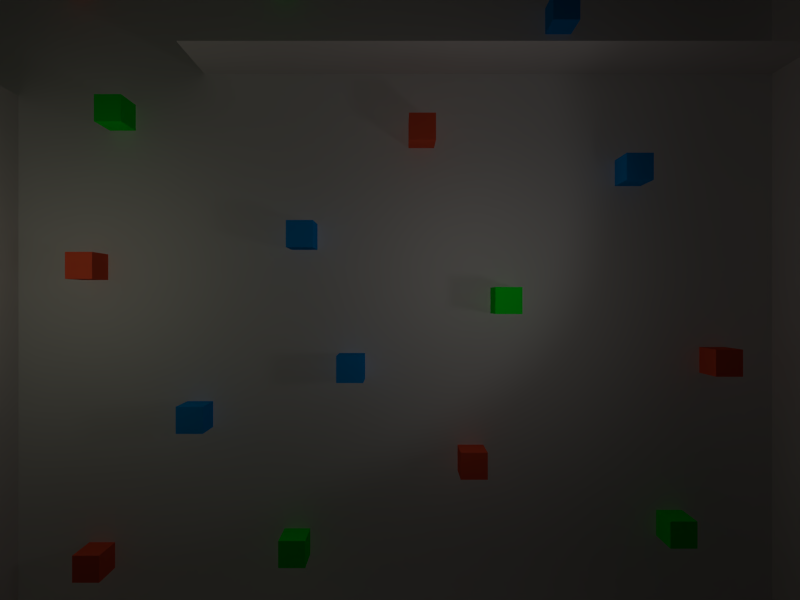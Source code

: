 # Source: boxes.blend  (saved by Blender 2.76.0; exported with 4.5.12 LTS)
import bpy
from mathutils import Matrix  # noqa: F401  (used for matrix-valued properties, if any)

bpy.ops.wm.read_factory_settings(use_empty=True)
scene = bpy.context.scene
scene.name = 'Scene'

# ---- collections
col_collection_2 = bpy.data.collections.new('Collection 2'); scene.collection.children.link(col_collection_2)

# ---- materials (node trees are filled in below, after node groups)
mat_bluemat = bpy.data.materials.new('BlueMat')
mat_bluemat.alpha_threshold = 0.0
mat_bluemat.use_transparent_shadow = False
mat_bluemat.preview_render_type = 'CUBE'
mat_bluemat.diffuse_color = (0.0, 0.3457, 0.9515, 1.0)
mat_bluemat.roughness = 0.5
mat_bluemat.line_color = (0.0, 0.0, 0.0, 1.0)
mat_greenmat = bpy.data.materials.new('GreenMat')
mat_greenmat.alpha_threshold = 0.0
mat_greenmat.use_transparent_shadow = False
mat_greenmat.preview_render_type = 'CUBE'
mat_greenmat.diffuse_color = (0.0, 0.9515, 0.01879, 1.0)
mat_greenmat.roughness = 0.5
mat_greenmat.line_color = (0.0, 0.0, 0.0, 1.0)
mat_redmat = bpy.data.materials.new('RedMat')
mat_redmat.alpha_threshold = 0.0
mat_redmat.use_transparent_shadow = False
mat_redmat.preview_render_type = 'CUBE'
mat_redmat.diffuse_color = (0.9515, 0.1147, 0.04902, 1.0)
mat_redmat.roughness = 0.5
mat_redmat.line_color = (0.0, 0.0, 0.0, 1.0)
mat_matmurs = bpy.data.materials.new('MatMurs')
mat_matmurs.alpha_threshold = 0.0
mat_matmurs.use_transparent_shadow = False
mat_matmurs.diffuse_color = (0.6706, 0.6353, 0.6353, 1.0)
mat_matmurs.roughness = 0.5
mat_matmurs.specular_intensity = 0.1455
mat_matmurs.line_color = (0.0, 0.0, 0.0, 1.0)
mat_interlocktilesmat = bpy.data.materials.new('InterlockTilesMat')
mat_interlocktilesmat.alpha_threshold = 0.0
mat_interlocktilesmat.use_transparent_shadow = False
mat_interlocktilesmat.roughness = 0.5
mat_interlocktilesmat.specular_intensity = 0.2
mat_interlocktilesmat.line_color = (0.0, 0.0, 0.0, 1.0)

# ---- material node trees

# ---- cameras
cam_camera = bpy.data.cameras.new('Camera')
cam_camera.clip_end = 100.0
cam_camera.lens = 35.0
cam_camera.sensor_width = 32.0
cam_camera.sensor_height = 18.0
cam_camera.display_size = 2.0
cam_camera.dof.focus_distance = 0.0
cam_camera.dof.aperture_fstop = 128.0
cam_camera.dof.aperture_blades = 6

# ---- lights
light_lamp_001 = bpy.data.lights.new('Lamp.001', 'SPOT')
light_lamp_001.transmission_factor = 0.0
light_lamp_001.energy = 100.0
light_lamp_001.shadow_buffer_clip_start = 0.5
light_lamp_001.shadow_soft_size = 1.0
light_lamp_001.shadow_maximum_resolution = 0.006
light_lamp_001.use_absolute_resolution = True
light_lamp_001.use_square = True
light_lamp_001.spot_size = 1.396
light_lamp_001.cycles.use_multiple_importance_sampling = False
light_lamp = bpy.data.lights.new('Lamp', 'POINT')
light_lamp.color = (1.0, 1.0, 0.7758)
light_lamp.transmission_factor = 0.0
light_lamp.use_shadow = False
light_lamp.energy = 100.0
light_lamp.shadow_buffer_clip_start = 0.5
light_lamp.shadow_soft_size = 1.0
light_lamp.shadow_maximum_resolution = 0.006
light_lamp.use_absolute_resolution = True
light_lamp.cycles.use_multiple_importance_sampling = False
light_spot = bpy.data.lights.new('Spot', 'POINT')
light_spot.color = (1.0, 0.9167, 0.8691)
light_spot.transmission_factor = 0.0
light_spot.cutoff_distance = 30.0
light_spot.use_shadow = False
light_spot.energy = 100.0
light_spot.shadow_buffer_clip_start = 1.001
light_spot.shadow_soft_size = 1.0
light_spot.shadow_maximum_resolution = 0.006
light_spot.use_absolute_resolution = True
light_spot.cycles.use_multiple_importance_sampling = False

# ---- meshes
me_cube_019 = bpy.data.meshes.new('Cube.019')
me_cube_019.from_pydata([(0.5, 0.5, -0.5), (0.5, -0.5, -0.5), (-0.5, -0.5, -0.5), (-0.5, 0.5, -0.5), (0.5, 0.5, 0.5), (0.5, -0.5, 0.5), (-0.5, -0.5, 0.5), (-0.5, 0.5, 0.5)], [], [(0, 1, 2, 3), (4, 7, 6, 5), (0, 4, 5, 1), (1, 5, 6, 2), (2, 6, 7, 3), (4, 0, 3, 7)])
me_cube_019.materials.append(mat_bluemat)
me_cube_019.use_remesh_preserve_volume = False
me_cube_019.use_remesh_preserve_attributes = False
me_cube_019.use_mirror_vertex_groups = False
me_cube_019.update()
me_cube_018 = bpy.data.meshes.new('Cube.018')
me_cube_018.from_pydata([(0.5, 0.5, -0.5), (0.5, -0.5, -0.5), (-0.5, -0.5, -0.5), (-0.5, 0.5, -0.5), (0.5, 0.5, 0.5), (0.5, -0.5, 0.5), (-0.5, -0.5, 0.5), (-0.5, 0.5, 0.5)], [], [(0, 1, 2, 3), (4, 7, 6, 5), (0, 4, 5, 1), (1, 5, 6, 2), (2, 6, 7, 3), (4, 0, 3, 7)])
me_cube_018.materials.append(mat_bluemat)
me_cube_018.use_remesh_preserve_volume = False
me_cube_018.use_remesh_preserve_attributes = False
me_cube_018.use_mirror_vertex_groups = False
me_cube_018.update()
me_cube_017 = bpy.data.meshes.new('Cube.017')
me_cube_017.from_pydata([(0.5, 0.5, -0.5), (0.5, -0.5, -0.5), (-0.5, -0.5, -0.5), (-0.5, 0.5, -0.5), (0.5, 0.5, 0.5), (0.5, -0.5, 0.5), (-0.5, -0.5, 0.5), (-0.5, 0.5, 0.5)], [], [(0, 1, 2, 3), (4, 7, 6, 5), (0, 4, 5, 1), (1, 5, 6, 2), (2, 6, 7, 3), (4, 0, 3, 7)])
me_cube_017.materials.append(mat_greenmat)
me_cube_017.use_remesh_preserve_volume = False
me_cube_017.use_remesh_preserve_attributes = False
me_cube_017.use_mirror_vertex_groups = False
me_cube_017.update()
me_cube_016 = bpy.data.meshes.new('Cube.016')
me_cube_016.from_pydata([(0.5, 0.5, -0.5), (0.5, -0.5, -0.5), (-0.5, -0.5, -0.5), (-0.5, 0.5, -0.5), (0.5, 0.5, 0.5), (0.5, -0.5, 0.5), (-0.5, -0.5, 0.5), (-0.5, 0.5, 0.5)], [], [(0, 1, 2, 3), (4, 7, 6, 5), (0, 4, 5, 1), (1, 5, 6, 2), (2, 6, 7, 3), (4, 0, 3, 7)])
me_cube_016.materials.append(mat_redmat)
me_cube_016.use_remesh_preserve_volume = False
me_cube_016.use_remesh_preserve_attributes = False
me_cube_016.use_mirror_vertex_groups = False
me_cube_016.update()
me_cube_015 = bpy.data.meshes.new('Cube.015')
me_cube_015.from_pydata([(0.5, 0.5, -0.5), (0.5, -0.5, -0.5), (-0.5, -0.5, -0.5), (-0.5, 0.5, -0.5), (0.5, 0.5, 0.5), (0.5, -0.5, 0.5), (-0.5, -0.5, 0.5), (-0.5, 0.5, 0.5)], [], [(0, 1, 2, 3), (4, 7, 6, 5), (0, 4, 5, 1), (1, 5, 6, 2), (2, 6, 7, 3), (4, 0, 3, 7)])
me_cube_015.materials.append(mat_greenmat)
me_cube_015.use_remesh_preserve_volume = False
me_cube_015.use_remesh_preserve_attributes = False
me_cube_015.use_mirror_vertex_groups = False
me_cube_015.update()
me_cube_014 = bpy.data.meshes.new('Cube.014')
me_cube_014.from_pydata([(0.5, 0.5, -0.5), (0.5, -0.5, -0.5), (-0.5, -0.5, -0.5), (-0.5, 0.5, -0.5), (0.5, 0.5, 0.5), (0.5, -0.5, 0.5), (-0.5, -0.5, 0.5), (-0.5, 0.5, 0.5)], [], [(0, 1, 2, 3), (4, 7, 6, 5), (0, 4, 5, 1), (1, 5, 6, 2), (2, 6, 7, 3), (4, 0, 3, 7)])
me_cube_014.materials.append(mat_greenmat)
me_cube_014.use_remesh_preserve_volume = False
me_cube_014.use_remesh_preserve_attributes = False
me_cube_014.use_mirror_vertex_groups = False
me_cube_014.update()
me_cube_013 = bpy.data.meshes.new('Cube.013')
me_cube_013.from_pydata([(0.5, 0.5, -0.5), (0.5, -0.5, -0.5), (-0.5, -0.5, -0.5), (-0.5, 0.5, -0.5), (0.5, 0.5, 0.5), (0.5, -0.5, 0.5), (-0.5, -0.5, 0.5), (-0.5, 0.5, 0.5)], [], [(0, 1, 2, 3), (4, 7, 6, 5), (0, 4, 5, 1), (1, 5, 6, 2), (2, 6, 7, 3), (4, 0, 3, 7)])
me_cube_013.materials.append(mat_bluemat)
me_cube_013.use_remesh_preserve_volume = False
me_cube_013.use_remesh_preserve_attributes = False
me_cube_013.use_mirror_vertex_groups = False
me_cube_013.update()
me_cube_012 = bpy.data.meshes.new('Cube.012')
me_cube_012.from_pydata([(0.5, 0.5, -0.5), (0.5, -0.5, -0.5), (-0.5, -0.5, -0.5), (-0.5, 0.5, -0.5), (0.5, 0.5, 0.5), (0.5, -0.5, 0.5), (-0.5, -0.5, 0.5), (-0.5, 0.5, 0.5)], [], [(0, 1, 2, 3), (4, 7, 6, 5), (0, 4, 5, 1), (1, 5, 6, 2), (2, 6, 7, 3), (4, 0, 3, 7)])
me_cube_012.materials.append(mat_redmat)
me_cube_012.use_remesh_preserve_volume = False
me_cube_012.use_remesh_preserve_attributes = False
me_cube_012.use_mirror_vertex_groups = False
me_cube_012.update()
me_cube_011 = bpy.data.meshes.new('Cube.011')
me_cube_011.from_pydata([(0.5, 0.5, -0.5), (0.5, -0.5, -0.5), (-0.5, -0.5, -0.5), (-0.5, 0.5, -0.5), (0.5, 0.5, 0.5), (0.5, -0.5, 0.5), (-0.5, -0.5, 0.5), (-0.5, 0.5, 0.5)], [], [(0, 1, 2, 3), (4, 7, 6, 5), (0, 4, 5, 1), (1, 5, 6, 2), (2, 6, 7, 3), (4, 0, 3, 7)])
me_cube_011.materials.append(mat_redmat)
me_cube_011.use_remesh_preserve_volume = False
me_cube_011.use_remesh_preserve_attributes = False
me_cube_011.use_mirror_vertex_groups = False
me_cube_011.update()
me_cube_010 = bpy.data.meshes.new('Cube.010')
me_cube_010.from_pydata([(0.5, 0.5, -0.5), (0.5, -0.5, -0.5), (-0.5, -0.5, -0.5), (-0.5, 0.5, -0.5), (0.5, 0.5, 0.5), (0.5, -0.5, 0.5), (-0.5, -0.5, 0.5), (-0.5, 0.5, 0.5)], [], [(0, 1, 2, 3), (4, 7, 6, 5), (0, 4, 5, 1), (1, 5, 6, 2), (2, 6, 7, 3), (4, 0, 3, 7)])
me_cube_010.materials.append(mat_redmat)
me_cube_010.use_remesh_preserve_volume = False
me_cube_010.use_remesh_preserve_attributes = False
me_cube_010.use_mirror_vertex_groups = False
me_cube_010.update()
me_cube_009 = bpy.data.meshes.new('Cube.009')
me_cube_009.from_pydata([(0.5, 0.5, -0.5), (0.5, -0.5, -0.5), (-0.5, -0.5, -0.5), (-0.5, 0.5, -0.5), (0.5, 0.5, 0.5), (0.5, -0.5, 0.5), (-0.5, -0.5, 0.5), (-0.5, 0.5, 0.5)], [], [(0, 1, 2, 3), (4, 7, 6, 5), (0, 4, 5, 1), (1, 5, 6, 2), (2, 6, 7, 3), (4, 0, 3, 7)])
me_cube_009.materials.append(mat_bluemat)
me_cube_009.use_remesh_preserve_volume = False
me_cube_009.use_remesh_preserve_attributes = False
me_cube_009.use_mirror_vertex_groups = False
me_cube_009.update()
me_cube_007 = bpy.data.meshes.new('Cube.007')
me_cube_007.from_pydata([(0.5, 0.5, -0.5), (0.5, -0.5, -0.5), (-0.5, -0.5, -0.5), (-0.5, 0.5, -0.5), (0.5, 0.5, 0.5), (0.5, -0.5, 0.5), (-0.5, -0.5, 0.5), (-0.5, 0.5, 0.5)], [], [(0, 1, 2, 3), (4, 7, 6, 5), (0, 4, 5, 1), (1, 5, 6, 2), (2, 6, 7, 3), (4, 0, 3, 7)])
me_cube_007.materials.append(mat_greenmat)
me_cube_007.use_remesh_preserve_volume = False
me_cube_007.use_remesh_preserve_attributes = False
me_cube_007.use_mirror_vertex_groups = False
me_cube_007.update()
me_cube_002 = bpy.data.meshes.new('Cube.002')
me_cube_002.from_pydata([(0.5, 0.5, -0.5), (0.5, -0.5, -0.5), (-0.5, -0.5, -0.5), (-0.5, 0.5, -0.5), (0.5, 0.5, 0.5), (0.5, -0.5, 0.5), (-0.5, -0.5, 0.5), (-0.5, 0.5, 0.5)], [], [(0, 1, 2, 3), (4, 7, 6, 5), (0, 4, 5, 1), (1, 5, 6, 2), (2, 6, 7, 3), (4, 0, 3, 7)])
me_cube_002.materials.append(mat_greenmat)
me_cube_002.use_remesh_preserve_volume = False
me_cube_002.use_remesh_preserve_attributes = False
me_cube_002.use_mirror_vertex_groups = False
me_cube_002.update()
me_cube_006 = bpy.data.meshes.new('Cube.006')
me_cube_006.from_pydata([(0.5, 0.5, -0.5), (0.5, -0.5, -0.5), (-0.5, -0.5, -0.5), (-0.5, 0.5, -0.5), (0.5, 0.5, 0.5), (0.5, -0.5, 0.5), (-0.5, -0.5, 0.5), (-0.5, 0.5, 0.5)], [], [(0, 1, 2, 3), (4, 7, 6, 5), (0, 4, 5, 1), (1, 5, 6, 2), (2, 6, 7, 3), (4, 0, 3, 7)])
me_cube_006.materials.append(mat_greenmat)
me_cube_006.use_remesh_preserve_volume = False
me_cube_006.use_remesh_preserve_attributes = False
me_cube_006.use_mirror_vertex_groups = False
me_cube_006.update()
me_cube_004 = bpy.data.meshes.new('Cube.004')
me_cube_004.from_pydata([(0.5, 0.5, -0.5), (0.5, -0.5, -0.5), (-0.5, -0.5, -0.5), (-0.5, 0.5, -0.5), (0.5, 0.5, 0.5), (0.5, -0.5, 0.5), (-0.5, -0.5, 0.5), (-0.5, 0.5, 0.5)], [], [(0, 1, 2, 3), (4, 7, 6, 5), (0, 4, 5, 1), (1, 5, 6, 2), (2, 6, 7, 3), (4, 0, 3, 7)])
me_cube_004.materials.append(mat_redmat)
me_cube_004.use_remesh_preserve_volume = False
me_cube_004.use_remesh_preserve_attributes = False
me_cube_004.use_mirror_vertex_groups = False
me_cube_004.update()
me_cube_001 = bpy.data.meshes.new('Cube.001')
me_cube_001.from_pydata([(0.5, 0.5, -0.5), (0.5, -0.5, -0.5), (-0.5, -0.5, -0.5), (-0.5, 0.5, -0.5), (0.5, 0.5, 0.5), (0.5, -0.5, 0.5), (-0.5, -0.5, 0.5), (-0.5, 0.5, 0.5)], [], [(0, 1, 2, 3), (4, 7, 6, 5), (0, 4, 5, 1), (1, 5, 6, 2), (2, 6, 7, 3), (4, 0, 3, 7)])
me_cube_001.materials.append(mat_redmat)
me_cube_001.use_remesh_preserve_volume = False
me_cube_001.use_remesh_preserve_attributes = False
me_cube_001.use_mirror_vertex_groups = False
me_cube_001.update()
me_plane_006 = bpy.data.meshes.new('Plane.006')
me_plane_006.from_pydata([(1.039e-07, 1.0, -5.547), (-8.007e-08, -1.0, -5.547), (-1.039e-07, -1.0, 5.547), (8.007e-08, 1.0, 5.547)], [], [(0, 3, 2, 1)])
_uv = me_plane_006.uv_layers.new(name='UVTex')
_uv.uv.foreach_set('vector', [8.904e-08, 0.0, 0.9959, 0.0, 0.9959, 1.0, 0.0, 1.0])
me_plane_006.materials.append(mat_matmurs)
me_plane_006.use_remesh_preserve_volume = False
me_plane_006.use_remesh_preserve_attributes = False
me_plane_006.use_mirror_vertex_groups = False
me_plane_006.update()
me_plane_005 = bpy.data.meshes.new('Plane.005')
me_plane_005.from_pydata([(-4.052, 7.55e-08, 5.547), (4.052, -7.55e-08, 5.547), (4.052, -7.55e-08, -5.547), (-4.052, 7.55e-08, -5.547)], [], [(0, 3, 2, 1)])
_uv = me_plane_005.uv_layers.new(name='UVTex')
_uv.uv.foreach_set('vector', [0.0, 0.0, 1.0, 0.0, 1.0, 1.0, 0.0, 1.0])
me_plane_005.materials.append(mat_matmurs)
me_plane_005.use_remesh_preserve_volume = False
me_plane_005.use_remesh_preserve_attributes = False
me_plane_005.use_mirror_vertex_groups = False
me_plane_005.update()
me_plane_004 = bpy.data.meshes.new('Plane.004')
me_plane_004.from_pydata([(-4.052, 7.55e-08, 5.547), (4.052, -7.55e-08, 5.547), (4.052, -7.55e-08, -5.547), (-4.052, 7.55e-08, -5.547)], [], [(0, 3, 2, 1)])
_uv = me_plane_004.uv_layers.new(name='UVTex')
_uv.uv.foreach_set('vector', [0.0, 0.0, 1.0, 0.0, 1.0, 1.0, 0.0, 1.0])
me_plane_004.materials.append(mat_matmurs)
me_plane_004.use_remesh_preserve_volume = False
me_plane_004.use_remesh_preserve_attributes = False
me_plane_004.use_mirror_vertex_groups = False
me_plane_004.update()
me_plane_003 = bpy.data.meshes.new('Plane.003')
me_plane_003.from_pydata([(1.039e-07, 1.0, -5.547), (-8.007e-08, -1.0, -5.547), (-1.039e-07, -1.0, 5.547), (8.007e-08, 1.0, 5.547)], [], [(0, 3, 2, 1)])
_uv = me_plane_003.uv_layers.new(name='UVTex')
_uv.uv.foreach_set('vector', [8.904e-08, 0.0, 0.9959, 0.0, 0.9959, 1.0, 0.0, 1.0])
me_plane_003.materials.append(mat_matmurs)
me_plane_003.use_remesh_preserve_volume = False
me_plane_003.use_remesh_preserve_attributes = False
me_plane_003.use_mirror_vertex_groups = False
me_plane_003.update()
me_cube_000 = bpy.data.meshes.new('Cube.000')
me_cube_000.from_pydata([(0.5, 0.5, -0.5), (0.5, -0.5, -0.5), (-0.5, -0.5, -0.5), (-0.5, 0.5, -0.5), (0.5, 0.5, 0.5), (0.5, -0.5, 0.5), (-0.5, -0.5, 0.5), (-0.5, 0.5, 0.5)], [], [(0, 1, 2, 3), (4, 7, 6, 5), (0, 4, 5, 1), (1, 5, 6, 2), (2, 6, 7, 3), (4, 0, 3, 7)])
me_cube_000.materials.append(mat_bluemat)
me_cube_000.use_remesh_preserve_volume = False
me_cube_000.use_remesh_preserve_attributes = False
me_cube_000.use_mirror_vertex_groups = False
me_cube_000.update()
me_cube_008 = bpy.data.meshes.new('Cube.008')
me_cube_008.from_pydata([(0.5, 0.5, -0.5), (0.5, -0.5, -0.5), (-0.5, -0.5, -0.5), (-0.5, 0.5, -0.5), (0.5, 0.5, 0.5), (0.5, -0.5, 0.5), (-0.5, -0.5, 0.5), (-0.5, 0.5, 0.5)], [], [(0, 1, 2, 3), (4, 7, 6, 5), (0, 4, 5, 1), (1, 5, 6, 2), (2, 6, 7, 3), (4, 0, 3, 7)])
me_cube_008.materials.append(mat_greenmat)
me_cube_008.use_remesh_preserve_volume = False
me_cube_008.use_remesh_preserve_attributes = False
me_cube_008.use_mirror_vertex_groups = False
me_cube_008.update()
me_cube_005 = bpy.data.meshes.new('Cube.005')
me_cube_005.from_pydata([(0.5, 0.5, -0.5), (0.5, -0.5, -0.5), (-0.5, -0.5, -0.5), (-0.5, 0.5, -0.5), (0.5, 0.5, 0.5), (0.5, -0.5, 0.5), (-0.5, -0.5, 0.5), (-0.5, 0.5, 0.5)], [], [(0, 1, 2, 3), (4, 7, 6, 5), (0, 4, 5, 1), (1, 5, 6, 2), (2, 6, 7, 3), (4, 0, 3, 7)])
me_cube_005.materials.append(mat_bluemat)
me_cube_005.use_remesh_preserve_volume = False
me_cube_005.use_remesh_preserve_attributes = False
me_cube_005.use_mirror_vertex_groups = False
me_cube_005.update()
me_cube_003 = bpy.data.meshes.new('Cube.003')
me_cube_003.from_pydata([(0.5, 0.5, -0.5), (0.5, -0.5, -0.5), (-0.5, -0.5, -0.5), (-0.5, 0.5, -0.5), (0.5, 0.5, 0.5), (0.5, -0.5, 0.5), (-0.5, -0.5, 0.5), (-0.5, 0.5, 0.5)], [], [(0, 1, 2, 3), (4, 7, 6, 5), (0, 4, 5, 1), (1, 5, 6, 2), (2, 6, 7, 3), (4, 0, 3, 7)])
me_cube_003.materials.append(mat_redmat)
me_cube_003.use_remesh_preserve_volume = False
me_cube_003.use_remesh_preserve_attributes = False
me_cube_003.use_mirror_vertex_groups = False
me_cube_003.update()
me_plane_002 = bpy.data.meshes.new('Plane.002')
me_plane_002.from_pydata([(-4.052, 7.55e-08, 5.547), (4.052, -7.55e-08, 5.547), (4.052, -7.55e-08, -5.547), (-4.052, 7.55e-08, -5.547)], [], [(0, 3, 2, 1)])
_uv = me_plane_002.uv_layers.new(name='UVTex')
_uv.uv.foreach_set('vector', [0.0, 0.0, 1.0, 0.0, 1.0, 1.0, 0.0, 1.0])
me_plane_002.materials.append(mat_matmurs)
me_plane_002.use_remesh_preserve_volume = False
me_plane_002.use_remesh_preserve_attributes = False
me_plane_002.use_mirror_vertex_groups = False
me_plane_002.update()
me_plane_001 = bpy.data.meshes.new('Plane.001')
me_plane_001.from_pydata([(1.039e-07, 1.0, -5.547), (-8.007e-08, -1.0, -5.547), (-1.039e-07, -1.0, 5.547), (8.007e-08, 1.0, 5.547)], [], [(0, 3, 2, 1)])
_uv = me_plane_001.uv_layers.new(name='UVTex')
_uv.uv.foreach_set('vector', [8.904e-08, 0.0, 0.9959, 0.0, 0.9959, 1.0, 0.0, 1.0])
me_plane_001.materials.append(mat_matmurs)
me_plane_001.use_remesh_preserve_volume = False
me_plane_001.use_remesh_preserve_attributes = False
me_plane_001.use_mirror_vertex_groups = False
me_plane_001.update()
me_plane = bpy.data.meshes.new('Plane')
me_plane.from_pydata([(1.0, 1.0, 0.0), (1.0, -1.0, 0.0), (-1.0, -1.0, 0.0), (-1.0, 1.0, 0.0)], [], [(0, 3, 2, 1)])
_uv = me_plane.uv_layers.new(name='UVTex')
_uv.uv.foreach_set('vector', [-1.68, -1.68, 2.68, -1.68, 2.68, 2.68, -1.68, 2.68])
_ca = me_plane.color_attributes.new('Col', 'BYTE_COLOR', 'CORNER')
_ca.data.foreach_set('color', [1.0, 1.0, 1.0, 1.0, 1.0, 1.0, 1.0, 1.0, 1.0, 1.0, 1.0, 1.0, 1.0, 1.0, 1.0, 1.0])
me_plane.materials.append(mat_interlocktilesmat)
me_plane.use_remesh_preserve_volume = False
me_plane.use_remesh_preserve_attributes = False
me_plane.use_mirror_vertex_groups = False
me_plane.update()

# ---- objects
ob_bluebox_005 = bpy.data.objects.new('BlueBox.005', me_cube_019)
ob_bluebox_004 = bpy.data.objects.new('BlueBox.004', me_cube_018)
ob_greenbox_006 = bpy.data.objects.new('GreenBox.006', me_cube_017)
ob_redbox_006 = bpy.data.objects.new('RedBox.006', me_cube_016)
ob_greenbox_005 = bpy.data.objects.new('GreenBox.005', me_cube_015)
ob_greenbox_004 = bpy.data.objects.new('GreenBox.004', me_cube_014)
ob_bluebox_003 = bpy.data.objects.new('BlueBox.003', me_cube_013)
ob_redbox_005 = bpy.data.objects.new('RedBox.005', me_cube_012)
ob_redbox_004 = bpy.data.objects.new('RedBox.004', me_cube_011)
ob_redbox_003 = bpy.data.objects.new('RedBox.003', me_cube_010)
ob_bluebox_002 = bpy.data.objects.new('BlueBox.002', me_cube_009)
ob_greenbox_003 = bpy.data.objects.new('GreenBox.003', me_cube_007)
ob_greenbox_001 = bpy.data.objects.new('GreenBox.001', me_cube_002)
ob_camera = bpy.data.objects.new('Camera', cam_camera)
ob_greenbox_002 = bpy.data.objects.new('GreenBox.002', me_cube_006)
ob_redbox_002 = bpy.data.objects.new('RedBox.002', me_cube_004)
ob_redbox_001 = bpy.data.objects.new('RedBox.001', me_cube_001)
ob_plane_005 = bpy.data.objects.new('Plane.005', me_plane_006)
ob_plane_004 = bpy.data.objects.new('Plane.004', me_plane_005)
ob_plane_003 = bpy.data.objects.new('Plane.003', me_plane_004)
ob_plane_002 = bpy.data.objects.new('Plane.002', me_plane_003)
ob_bluebox_001 = bpy.data.objects.new('BlueBox.001', me_cube_000)
ob_greenbox = bpy.data.objects.new('GreenBox', me_cube_008)
ob_bluebox = bpy.data.objects.new('BlueBox', me_cube_005)
ob_redbox = bpy.data.objects.new('RedBox', me_cube_003)
ob_lamp_002 = bpy.data.objects.new('Lamp.002', light_lamp_001)
ob_plane_001 = bpy.data.objects.new('Plane.001', me_plane_002)
ob_plane = bpy.data.objects.new('Plane', me_plane_001)
ob_lamp_001 = bpy.data.objects.new('Lamp.001', light_lamp)
ob_ground = bpy.data.objects.new('Ground', me_plane)
ob_lamp = bpy.data.objects.new('Lamp', light_spot)

# ---- transforms, parenting, visibility, modifiers, constraints
ob_bluebox_005.location = (10.41, 9.775, 0.9)
ob_bluebox_005.scale = (1.0, 1.0, 1.8)
ob_bluebox_005.lineart.crease_threshold = 0.0
ob_bluebox_004.location = (-3.5, -5.5, 0.97)
ob_bluebox_004.scale = (1.0, 1.0, 1.8)
ob_bluebox_004.lineart.crease_threshold = 0.0
ob_greenbox_006.location = (-6.5, 6.0, 1.0)
ob_greenbox_006.scale = (1.0, 1.0, 1.8)
ob_greenbox_006.lineart.crease_threshold = 0.0
ob_redbox_006.location = (5.087, 5.343, 0.9)
ob_redbox_006.scale = (1.0, 1.0, 1.8)
ob_redbox_006.lineart.crease_threshold = 0.0
ob_greenbox_005.location = (-13.96, -7.276, 0.9)
ob_greenbox_005.scale = (1.0, 1.0, 1.8)
ob_greenbox_005.lineart.crease_threshold = 0.0
ob_greenbox_004.location = (0.2643, -10.46, 0.9)
ob_greenbox_004.scale = (1.0, 1.0, 1.8)
ob_greenbox_004.lineart.crease_threshold = 0.0
ob_bluebox_003.location = (0.545, 1.38, 0.9)
ob_bluebox_003.scale = (1.0, 1.0, 1.8)
ob_bluebox_003.lineart.crease_threshold = 0.0
ob_redbox_005.location = (-7.337, -11.0, 0.9)
ob_redbox_005.scale = (1.0, 1.0, 1.8)
ob_redbox_005.lineart.crease_threshold = 0.0
ob_redbox_004.location = (-7.601, 0.2078, 0.9)
ob_redbox_004.scale = (1.0, 1.0, 1.8)
ob_redbox_004.lineart.crease_threshold = 0.0
ob_redbox_003.location = (-15.84, 0.0, 0.99)
ob_redbox_003.scale = (1.0, 1.0, 1.8)
ob_redbox_003.lineart.crease_threshold = 0.0
ob_bluebox_002.location = (13.12, 3.864, 0.9)
ob_bluebox_002.scale = (1.0, 1.0, 1.8)
ob_bluebox_002.lineart.crease_threshold = 0.0
ob_greenbox_003.location = (8.276, -1.09, 0.9)
ob_greenbox_003.scale = (1.0, 1.0, 1.8)
ob_greenbox_003.lineart.crease_threshold = 0.0
ob_greenbox_001.location = (-14.07, 6.745, 0.9)
ob_greenbox_001.scale = (1.0, 1.0, 1.8)
ob_greenbox_001.lineart.crease_threshold = 0.0
ob_camera.location = (4.257, -1.071, 34.07)
ob_camera.lineart.crease_threshold = 0.0
ob_greenbox_002.location = (14.73, -9.742, 0.9)
ob_greenbox_002.scale = (1.0, 1.0, 1.8)
ob_greenbox_002.lineart.crease_threshold = 0.0
ob_redbox_002.location = (16.41, -3.402, 0.9)
ob_redbox_002.scale = (1.0, 1.0, 1.8)
ob_redbox_002.lineart.crease_threshold = 0.0
ob_redbox_001.location = (-8.146, 11.22, 0.9)
ob_redbox_001.scale = (1.0, 1.0, 1.8)
ob_redbox_001.lineart.crease_threshold = 0.0
ob_plane_005.location = (-17.71, 0.384, 2.152)
ob_plane_005.scale = (5.547, 14.91, 0.4)
ob_plane_005.lock_rotations_4d = False
ob_plane_005.empty_display_type = 'ARROWS'
ob_plane_005.lineart.crease_threshold = 0.0
ob_plane_004.location = (-0.04805, 14.05, 2.117)
ob_plane_004.scale = (5.547, 22.48, 0.4)
ob_plane_004.lock_rotations_4d = False
ob_plane_004.empty_display_type = 'ARROWS'
ob_plane_004.lineart.crease_threshold = 0.0
ob_plane_003.location = (19.12, 7.737, 2.117)
ob_plane_003.scale = (5.547, 22.48, 0.4)
ob_plane_003.lock_rotations_4d = False
ob_plane_003.empty_display_type = 'ARROWS'
ob_plane_003.lineart.crease_threshold = 0.0
ob_plane_002.location = (-10.6, -8.019, 2.152)
ob_plane_002.scale = (5.547, 14.91, 0.4)
ob_plane_002.lock_rotations_4d = False
ob_plane_002.empty_display_type = 'ARROWS'
ob_plane_002.lineart.crease_threshold = 0.0
ob_bluebox_001.location = (2.401, -3.635, 0.9)
ob_bluebox_001.scale = (1.0, 1.0, 1.8)
ob_bluebox_001.lineart.crease_threshold = 0.0
ob_greenbox.location = (-0.1919, 11.27, 0.9)
ob_greenbox.scale = (1.0, 1.0, 1.8)
ob_greenbox.lineart.crease_threshold = 0.0
ob_bluebox.location = (-15.43, 11.73, 0.9)
ob_bluebox.scale = (1.0, 1.0, 1.8)
ob_bluebox.lineart.crease_threshold = 0.0
ob_redbox.location = (6.996, -7.201, 0.9)
ob_redbox.scale = (1.0, 1.0, 1.8)
ob_redbox.lineart.crease_threshold = 0.0
ob_lamp_002.location = (16.34, -3.005, 11.25)
ob_lamp_002.rotation_euler = (-1.151, 0.173, -1.885)
ob_lamp_002.lock_rotations_4d = False
ob_lamp_002.empty_display_type = 'ARROWS'
ob_lamp_002.lineart.crease_threshold = 0.0
ob_plane_001.location = (-0.04805, -13.81, 2.117)
ob_plane_001.scale = (5.547, 22.48, 0.4)
ob_plane_001.lock_rotations_4d = False
ob_plane_001.empty_display_type = 'ARROWS'
ob_plane_001.lineart.crease_threshold = 0.0
ob_plane.location = (18.74, 0.384, 2.152)
ob_plane.scale = (5.547, 14.91, 0.4)
ob_plane.lock_rotations_4d = False
ob_plane.empty_display_type = 'ARROWS'
ob_plane.lineart.crease_threshold = 0.0
ob_lamp_001.location = (-7.0, 0.0, 7.0)
ob_lamp_001.lock_rotations_4d = False
ob_lamp_001.empty_display_type = 'ARROWS'
ob_lamp_001.lineart.crease_threshold = 0.0
ob_ground.location = (0.0, 0.0, 0.0)
ob_ground.scale = (19.6, 15.0, 2.0)
ob_ground.lock_rotations_4d = False
ob_ground.empty_display_type = 'ARROWS'
ob_ground.color = (0.0, 0.0, 0.0, 1.0)
ob_ground.lineart.crease_threshold = 0.0
ob_lamp.location = (7.0, 0.0, 7.0)
ob_lamp.rotation_euler = (0.6503, 0.05522, 1.866)
ob_lamp.lock_rotations_4d = False
ob_lamp.empty_display_type = 'ARROWS'
ob_lamp.color = (0.0, 0.0, 0.0, 0.0)
ob_lamp.lineart.crease_threshold = 0.0

# ---- collection membership
col_collection_2.objects.link(ob_bluebox_005)
col_collection_2.objects.link(ob_bluebox_004)
col_collection_2.objects.link(ob_greenbox_006)
col_collection_2.objects.link(ob_redbox_006)
col_collection_2.objects.link(ob_greenbox_005)
col_collection_2.objects.link(ob_greenbox_004)
col_collection_2.objects.link(ob_bluebox_003)
col_collection_2.objects.link(ob_redbox_005)
col_collection_2.objects.link(ob_redbox_004)
col_collection_2.objects.link(ob_redbox_003)
col_collection_2.objects.link(ob_bluebox_002)
col_collection_2.objects.link(ob_greenbox_003)
col_collection_2.objects.link(ob_greenbox_001)
col_collection_2.objects.link(ob_camera)
col_collection_2.objects.link(ob_greenbox_002)
col_collection_2.objects.link(ob_redbox_002)
col_collection_2.objects.link(ob_redbox_001)
col_collection_2.objects.link(ob_plane_005)
col_collection_2.objects.link(ob_plane_004)
col_collection_2.objects.link(ob_plane_003)
col_collection_2.objects.link(ob_plane_002)
col_collection_2.objects.link(ob_bluebox_001)
col_collection_2.objects.link(ob_greenbox)
col_collection_2.objects.link(ob_bluebox)
col_collection_2.objects.link(ob_redbox)
col_collection_2.objects.link(ob_lamp_002)
col_collection_2.objects.link(ob_plane_001)
col_collection_2.objects.link(ob_plane)
col_collection_2.objects.link(ob_lamp_001)
col_collection_2.objects.link(ob_ground)
col_collection_2.objects.link(ob_lamp)

# ---- scene / render settings (as saved in the file)
scene.camera = ob_camera
scene.frame_start = 1; scene.frame_end = 250; scene.frame_set(2)
scene.render.engine = 'BLENDER_EEVEE_NEXT'
scene.render.image_settings.color_mode = 'RGB'
scene.render.image_settings.compression = 90
scene.render.resolution_x = 800
scene.render.resolution_y = 600
scene.render.pixel_aspect_x = 100.0
scene.render.pixel_aspect_y = 100.0
scene.render.fps = 25
scene.render.dither_intensity = 0.0
scene.render.film_transparent = True
scene.render.use_compositing = False
scene.render.use_sequencer = False
scene.render.bake_margin = 2
scene.render.bake_bias = 0.0
scene.render.use_stamp_time = False
scene.render.use_stamp_date = False
scene.render.use_stamp_frame = False
scene.render.use_stamp_camera = False
scene.render.use_stamp_scene = False
scene.render.use_stamp_filename = False
scene.render.use_stamp_render_time = False
scene.render.stamp_font_size = 0
scene.cycles.use_denoising = False
scene.cycles.samples = 10
scene.cycles.sampling_pattern = 'TABULATED_SOBOL'
scene.cycles.light_sampling_threshold = 0.0
scene.cycles.use_adaptive_sampling = False
scene.cycles.use_light_tree = False
scene.cycles.blur_glossy = 0.0
scene.cycles.volume_bounces = 1
scene.cycles.pixel_filter_type = 'GAUSSIAN'
scene.cycles.sample_clamp_indirect = 0.0
scene.view_settings.view_transform = 'Standard'
bpy.context.view_layer.update()
